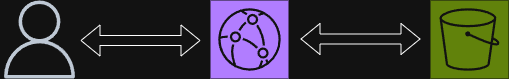

The diagram above was exported from draw.io. Its source (the exported page's mxGraphModel, read from the mxfile embedded in the PNG):
<mxGraphModel dx="784" dy="1142" grid="1" gridSize="10" guides="1" tooltips="1" connect="1" arrows="1" fold="1" page="1" pageScale="1" pageWidth="827" pageHeight="1169" math="0" shadow="0">
  <root>
    <mxCell id="0" />
    <mxCell id="1" parent="0" />
    <mxCell id="PS1d8oAfxLpHyglEwavy-1" value="" style="sketch=0;outlineConnect=0;fontColor=#232F3E;gradientColor=none;fillColor=#232F3D;strokeColor=none;dashed=0;verticalLabelPosition=bottom;verticalAlign=top;align=center;html=1;fontSize=12;fontStyle=0;aspect=fixed;pointerEvents=1;shape=mxgraph.aws4.user;" vertex="1" parent="1">
      <mxGeometry x="220" y="530" width="78" height="78" as="geometry" />
    </mxCell>
    <mxCell id="PS1d8oAfxLpHyglEwavy-2" value="" style="sketch=0;points=[[0,0,0],[0.25,0,0],[0.5,0,0],[0.75,0,0],[1,0,0],[0,1,0],[0.25,1,0],[0.5,1,0],[0.75,1,0],[1,1,0],[0,0.25,0],[0,0.5,0],[0,0.75,0],[1,0.25,0],[1,0.5,0],[1,0.75,0]];outlineConnect=0;fontColor=#232F3E;fillColor=#8C4FFF;strokeColor=#ffffff;dashed=0;verticalLabelPosition=bottom;verticalAlign=top;align=center;html=1;fontSize=12;fontStyle=0;aspect=fixed;shape=mxgraph.aws4.resourceIcon;resIcon=mxgraph.aws4.cloudfront;" vertex="1" parent="1">
      <mxGeometry x="430" y="530" width="78" height="78" as="geometry" />
    </mxCell>
    <mxCell id="PS1d8oAfxLpHyglEwavy-3" value="" style="sketch=0;points=[[0,0,0],[0.25,0,0],[0.5,0,0],[0.75,0,0],[1,0,0],[0,1,0],[0.25,1,0],[0.5,1,0],[0.75,1,0],[1,1,0],[0,0.25,0],[0,0.5,0],[0,0.75,0],[1,0.25,0],[1,0.5,0],[1,0.75,0]];outlineConnect=0;fontColor=#232F3E;fillColor=#7AA116;strokeColor=#ffffff;dashed=0;verticalLabelPosition=bottom;verticalAlign=top;align=center;html=1;fontSize=12;fontStyle=0;aspect=fixed;shape=mxgraph.aws4.resourceIcon;resIcon=mxgraph.aws4.s3;" vertex="1" parent="1">
      <mxGeometry x="650" y="530" width="78" height="78" as="geometry" />
    </mxCell>
    <mxCell id="PS1d8oAfxLpHyglEwavy-4" value="" style="shape=flexArrow;endArrow=classic;startArrow=classic;html=1;rounded=0;" edge="1" parent="1">
      <mxGeometry width="100" height="100" relative="1" as="geometry">
        <mxPoint x="300" y="570" as="sourcePoint" />
        <mxPoint x="420" y="570" as="targetPoint" />
      </mxGeometry>
    </mxCell>
    <mxCell id="PS1d8oAfxLpHyglEwavy-5" value="" style="shape=flexArrow;endArrow=classic;startArrow=classic;html=1;rounded=0;" edge="1" parent="1">
      <mxGeometry width="100" height="100" relative="1" as="geometry">
        <mxPoint x="520" y="568.5" as="sourcePoint" />
        <mxPoint x="640" y="568.5" as="targetPoint" />
      </mxGeometry>
    </mxCell>
  </root>
</mxGraphModel>